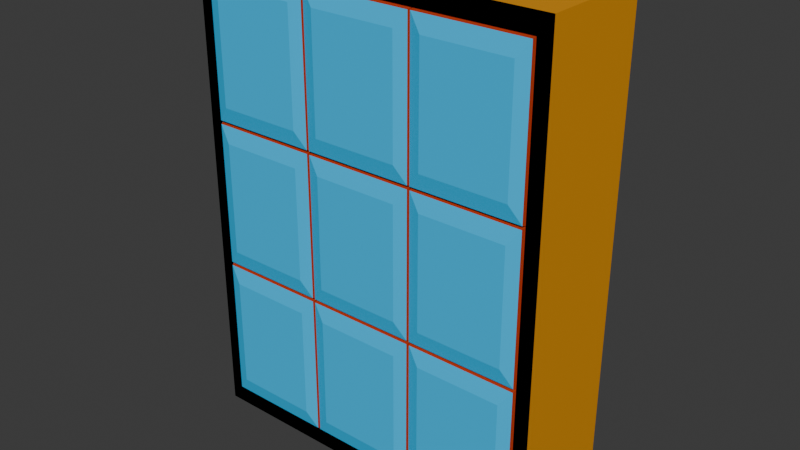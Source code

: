 # Source: 04.02_keypad.blend  (saved by Blender 4.3.34; exported with 4.5.12 LTS)
import bpy
from mathutils import Matrix  # noqa: F401  (used for matrix-valued properties, if any)

bpy.ops.wm.read_factory_settings(use_empty=True)
scene = bpy.context.scene
scene.name = 'Scene'

# ---- collections
col_collection = bpy.data.collections.new('Collection'); scene.collection.children.link(col_collection)

# ---- materials (node trees are filled in below, after node groups)
mat_material = bpy.data.materials.new('Material')
mat_material.alpha_threshold = 0.0
mat_material.roughness = 0.5
mat_material.line_color = (0.0, 0.0, 0.0, 1.0)
mat_crno = bpy.data.materials.new('crno')
mat_1dc5ff = bpy.data.materials.new('#1dc5ff')
mat_b83b1c = bpy.data.materials.new('#b83b1c')
mat_e3977 = bpy.data.materials.new('#e3977')

# ---- material node trees
mat_material.use_nodes = True; mat_material.node_tree.nodes.clear()
_N = mat_material.node_tree.nodes; _L = mat_material.node_tree.links
n0 = _N.new('ShaderNodeOutputMaterial'); n0.name = 'Material Output'; n0.location = (300, 300)
n1 = _N.new('ShaderNodeBsdfPrincipled'); n1.name = 'Principled BSDF'; n1.location = (10, 300)
n1.inputs[0].default_value = (0.9857, 0.9714, 1.0, 1.0)
n1.inputs[2].default_value = 1.0
n1.inputs[3].default_value = 1.45
_L.new(n1.outputs[0], n0.inputs[0])
n0.is_active_output = True
mat_crno.use_nodes = True; mat_crno.node_tree.nodes.clear()
_N = mat_crno.node_tree.nodes; _L = mat_crno.node_tree.links
n0 = _N.new('ShaderNodeBsdfPrincipled'); n0.name = 'Principled BSDF'; n0.location = (10, 300)
n0.inputs[0].default_value = (0.0, 0.0, 0.0, 1.0)
n0.inputs[2].default_value = 1.0
n0.inputs[3].default_value = 1.0
n1 = _N.new('ShaderNodeOutputMaterial'); n1.name = 'Material Output'; n1.location = (300, 300)
_L.new(n0.outputs[0], n1.inputs[0])
n1.is_active_output = True
mat_1dc5ff.use_nodes = True; mat_1dc5ff.node_tree.nodes.clear()
_N = mat_1dc5ff.node_tree.nodes; _L = mat_1dc5ff.node_tree.links
n0 = _N.new('ShaderNodeBsdfPrincipled'); n0.name = 'Principled BSDF'; n0.location = (10, 300)
n0.inputs[0].default_value = (0.01229, 0.5583, 1.0, 1.0)
n1 = _N.new('ShaderNodeOutputMaterial'); n1.name = 'Material Output'; n1.location = (300, 300)
_L.new(n0.outputs[0], n1.inputs[0])
n1.is_active_output = True
mat_b83b1c.use_nodes = True; mat_b83b1c.node_tree.nodes.clear()
_N = mat_b83b1c.node_tree.nodes; _L = mat_b83b1c.node_tree.links
n0 = _N.new('ShaderNodeBsdfPrincipled'); n0.name = 'Principled BSDF'; n0.location = (10, 300)
n0.inputs[0].default_value = (0.4793, 0.04374, 0.01161, 1.0)
n1 = _N.new('ShaderNodeOutputMaterial'); n1.name = 'Material Output'; n1.location = (300, 300)
_L.new(n0.outputs[0], n1.inputs[0])
n1.is_active_output = True
mat_e3977.use_nodes = True; mat_e3977.node_tree.nodes.clear()
_N = mat_e3977.node_tree.nodes; _L = mat_e3977.node_tree.links
n0 = _N.new('ShaderNodeBsdfPrincipled'); n0.name = 'Principled BSDF'; n0.location = (10, 300)
n0.inputs[0].default_value = (0.7681, 0.3095, 0.002125, 1.0)
n1 = _N.new('ShaderNodeOutputMaterial'); n1.name = 'Material Output'; n1.location = (300, 300)
_L.new(n0.outputs[0], n1.inputs[0])
n1.is_active_output = True

# ---- world
world_world = bpy.data.worlds.new('World'); scene.world = world_world
world_world.use_nodes = True; world_world.node_tree.nodes.clear()
_N = world_world.node_tree.nodes; _L = world_world.node_tree.links
n0 = _N.new('ShaderNodeOutputWorld'); n0.name = 'World Output'; n0.location = (300, 300)
n1 = _N.new('ShaderNodeBackground'); n1.name = 'Background'; n1.location = (10, 300)
n1.inputs[0].default_value = (0.05088, 0.05088, 0.05088, 1.0)
_L.new(n1.outputs[0], n0.inputs[0])
n0.is_active_output = True
world_world.color = (0.05088, 0.05088, 0.05088)
world_world.sun_shadow_jitter_overblur = 0.0

# ---- meshes
me_cube = bpy.data.meshes.new('Cube')
me_cube.from_pydata([(1.0, 1.0, 1.0), (1.0, 1.0, -1.0), (-1.0, 1.0, 1.0), (-1.0, 1.0, -1.0), (-1.0, -1.0, -1.0), (-1.0, -1.0, 1.0), (1.0, -1.0, 1.0), (1.0, -1.0, -1.0), (1.0, 1.0, 0.3333), (1.0, 1.0, -0.3333), (-1.0, -1.0, -0.3333), (-1.0, -1.0, 0.3333), (1.0, -1.0, 0.3333), (1.0, -1.0, -0.3333), (-1.0, 1.0, 0.3333), (-1.0, 1.0, -0.3333), (0.3333, 1.0, -1.0), (-0.3333, 1.0, -1.0), (0.3333, -1.0, 1.0), (-0.3333, -1.0, 1.0), (-0.3333, -1.0, -1.0), (0.3333, -1.0, -1.0), (-0.3333, 1.0, 1.0), (0.3333, 1.0, 1.0), (-0.3333, 1.0, -0.3333), (0.3333, 1.0, -0.3333), (-0.3333, 1.0, 0.3333), (0.3333, 1.0, 0.3333), (-0.9237, -1.0, 0.9237), (-0.3079, -1.0, 0.9237), (0.9237, -1.0, 0.9237), (0.3079, -1.0, 0.9237), (0.9237, -1.0, 0.3079), (0.3079, -1.0, 0.3079), (-0.9237, -1.0, 0.3079), (-0.3079, -1.0, 0.3079), (-0.9237, -1.0, -0.9237), (-0.9237, -1.0, -0.3079), (-0.3079, -1.0, -0.9237), (-0.3079, -1.0, -0.3079), (0.9237, -1.0, -0.3079), (0.9237, -1.0, -0.9237), (0.3079, -1.0, -0.9237), (0.3079, -1.0, -0.3079), (-1.0, -1.059, 0.3333), (-1.0, -1.059, 1.0), (1.0, -1.059, -0.3333), (1.0, -1.059, -1.0), (-0.3333, -1.059, 1.0), (0.3333, -1.059, -1.0), (-0.9237, -1.059, 0.3079), (-0.9237, -1.059, 0.9237), (0.9237, -1.059, -0.3079), (0.9237, -1.059, -0.9237), (-0.3079, -1.059, 0.9237), (0.3079, -1.059, -0.9237), (-1.0, -1.059, -1.0), (-0.9237, -1.059, -0.9237), (1.0, -1.059, 1.0), (0.9237, -1.059, 0.9237), (-1.0, -1.059, -0.3333), (1.0, -1.059, 0.3333), (-0.9237, -1.059, -0.3079), (0.9237, -1.059, 0.3079), (0.3333, -1.059, 1.0), (-0.3333, -1.059, -1.0), (0.3079, -1.059, 0.9237), (-0.3079, -1.059, -0.9237), (0.917, -1.108, 0.917), (0.8515, -1.169, 0.8515), (0.8497, -1.169, -0.8497), (0.9158, -1.108, -0.9158), (-0.8508, -1.169, 0.8508), (-0.9165, -1.108, 0.9165), (-0.916, -1.108, -0.916), (-0.85, -1.169, -0.85), (-0.9161, -1.108, -0.3003), (-0.8501, -1.169, -0.2342), (-0.9165, -1.108, 0.3151), (-0.8508, -1.169, 0.3808), (0.8515, -1.169, 0.3801), (0.917, -1.108, 0.3146), (0.8505, -1.169, -0.2347), (0.9163, -1.108, -0.3005), (0.2353, -1.169, 0.8511), (0.3009, -1.108, 0.9167), (-0.3808, -1.169, 0.8508), (-0.3151, -1.108, 0.9165), (-0.3156, -1.108, -0.916), (-0.3816, -1.169, -0.85), (0.3003, -1.108, -0.9161), (0.2343, -1.169, -0.8501), (0.3811, -1.169, -0.2347), (0.3153, -1.108, -0.3005), (-0.2345, -1.169, -0.2345), (-0.3004, -1.108, -0.3004), (0.3009, -1.108, 0.3149), (0.2353, -1.169, 0.3805), (-0.3151, -1.108, 0.3151), (-0.3808, -1.169, 0.3808), (-0.8501, -1.169, 0.2342), (-0.9161, -1.108, 0.3003), (-0.3009, -1.108, 0.9167), (-0.2353, -1.169, 0.8511), (-0.2353, -1.169, 0.3805), (-0.3009, -1.108, 0.3149), (0.3146, -1.108, 0.917), (0.3801, -1.169, 0.8515), (0.3801, -1.169, 0.3801), (0.3146, -1.108, 0.3146), (-0.3004, -1.108, 0.3004), (-0.2345, -1.169, 0.2345), (0.9163, -1.108, 0.3005), (0.8505, -1.169, 0.2347), (0.3153, -1.108, 0.3005), (0.3811, -1.169, 0.2347), (0.9158, -1.108, -0.3158), (0.8497, -1.169, -0.382), (0.3004, -1.108, -0.3004), (0.2345, -1.169, -0.2345), (0.2345, -1.169, 0.2345), (0.3004, -1.108, 0.3004), (0.2343, -1.169, -0.3815), (0.3003, -1.108, -0.3155), (-0.3155, -1.108, -0.3003), (-0.3816, -1.169, -0.2342), (-0.3816, -1.169, 0.2342), (-0.3155, -1.108, 0.3003), (-0.85, -1.169, -0.3816), (-0.916, -1.108, -0.3156), (-0.3816, -1.169, -0.3816), (-0.3156, -1.108, -0.3156), (-0.3003, -1.108, -0.3155), (-0.2343, -1.169, -0.3815), (-0.2343, -1.169, -0.8501), (-0.3003, -1.108, -0.9161), (0.382, -1.169, -0.8497), (0.3158, -1.108, -0.9158), (0.3158, -1.108, -0.3158), (0.382, -1.169, -0.382)], [], [(22, 2, 5, 19), (73, 87, 29, 28), (11, 5, 2, 14), (16, 1, 7, 21), (8, 0, 6, 12), (27, 23, 0, 8), (7, 13, 46, 47), (4, 20, 65, 56), (42, 38, 67, 55), (5, 11, 44, 45), (13, 12, 61, 46), (18, 19, 48, 64), (38, 36, 57, 67), (12, 6, 58, 61), (16, 25, 9, 1), (25, 27, 8, 9), (1, 9, 13, 7), (9, 8, 12, 13), (4, 10, 15, 3), (10, 11, 14, 15), (88, 74, 36, 38), (124, 76, 37, 39), (83, 93, 43, 40), (95, 110, 35, 39), (71, 137, 42, 41), (123, 90, 42, 43), (15, 14, 26, 24), (24, 26, 27, 25), (3, 15, 24, 17), (17, 24, 25, 16), (6, 18, 64, 58), (32, 40, 52, 63), (29, 31, 66, 54), (11, 10, 60, 44), (14, 2, 22, 26), (26, 22, 23, 27), (3, 17, 20, 4), (17, 16, 21, 20), (106, 68, 30, 31), (85, 96, 33, 31), (0, 23, 18, 6), (23, 22, 19, 18), (99, 86, 72, 79), (74, 129, 37, 36), (81, 109, 33, 32), (131, 88, 38, 39), (97, 84, 103, 104), (101, 127, 35, 34), (87, 98, 35, 29), (109, 106, 31, 33), (80, 69, 107, 108), (116, 71, 41, 40), (112, 83, 40, 32), (110, 121, 33, 35), (82, 113, 115, 92), (102, 85, 31, 29), (138, 116, 40, 43), (118, 95, 39, 43), (119, 120, 111, 94), (114, 112, 32, 33), (132, 123, 43, 39), (96, 105, 35, 33), (125, 126, 100, 77), (98, 78, 34, 35), (105, 102, 29, 35), (129, 131, 39, 37), (89, 130, 128, 75), (135, 132, 39, 38), (76, 101, 34, 37), (90, 135, 38, 42), (91, 122, 133, 134), (127, 124, 39, 35), (93, 114, 33, 43), (137, 138, 43, 42), (70, 117, 139, 136), (78, 73, 28, 34), (121, 118, 43, 33), (50, 51, 45, 44), (52, 53, 47, 46), (66, 59, 58, 64), (67, 57, 56, 65), (59, 63, 61, 58), (63, 52, 46, 61), (57, 62, 60, 56), (62, 50, 44, 60), (53, 55, 49, 47), (55, 67, 65, 49), (51, 54, 48, 45), (54, 66, 64, 48), (20, 21, 49, 65), (34, 28, 51, 50), (40, 41, 53, 52), (36, 37, 62, 57), (19, 5, 45, 48), (28, 29, 54, 51), (37, 34, 50, 62), (10, 4, 56, 60), (31, 30, 59, 66), (41, 42, 55, 53), (30, 32, 63, 59), (21, 7, 47, 49), (79, 72, 73, 78), (87, 73, 72, 86), (99, 79, 78, 98), (86, 99, 98, 87), (85, 102, 103, 84), (97, 104, 105, 96), (84, 97, 96, 85), (102, 105, 104, 103), (69, 80, 81, 68), (68, 106, 107, 69), (80, 108, 109, 81), (106, 109, 108, 107), (113, 82, 83, 112), (82, 92, 93, 83), (112, 114, 115, 113), (114, 93, 92, 115), (119, 94, 95, 118), (121, 110, 111, 120), (120, 119, 118, 121), (110, 95, 94, 111), (77, 100, 101, 76), (125, 77, 76, 124), (127, 101, 100, 126), (126, 125, 124, 127), (75, 128, 129, 74), (131, 129, 128, 130), (74, 88, 89, 75), (130, 89, 88, 131), (135, 90, 91, 134), (123, 132, 133, 122), (122, 91, 90, 123), (132, 135, 134, 133), (117, 70, 71, 116), (137, 71, 70, 136), (116, 138, 139, 117), (138, 137, 136, 139), (68, 81, 32, 30)])
me_cube.polygons.foreach_set('material_index', [4, 3, 4, 4, 4, 0, 4, 4, 0, 4, 4, 4, 0, 4, 0, 0, 4, 4, 4, 4, 3, 3, 3, 3, 3, 3, 0, 0, 0, 0, 4, 0, 0, 4, 0, 0, 4, 4, 3, 3, 4, 4, 2, 3, 3, 3, 2, 3, 3, 3, 2, 3, 3, 3, 2, 3, 3, 3, 2, 3, 3, 3, 2, 3, 3, 3, 2, 3, 3, 3, 2, 3, 3, 3, 2, 3, 3, 1, 1, 1, 1, 1, 1, 1, 1, 1, 1, 1, 1, 4, 0, 0, 0, 4, 0, 0, 4, 0, 0, 0, 4, 2, 2, 2, 2, 2, 2, 2, 2, 2, 2, 2, 2, 2, 2, 2, 2, 2, 2, 2, 2, 2, 2, 2, 2, 2, 2, 2, 2, 2, 2, 2, 2, 2, 2, 2, 2, 3])
_uv = me_cube.uv_layers.new(name='UVMap')
_uv.uv.foreach_set('vector', [0.7917, 0.5, 0.875, 0.5, 0.875, 0.75, 0.7917, 0.75, 0.6146, 0.9896, 0.6146, 0.9144, 0.6155, 0.9135, 0.6155, 0.9905, 0.5417, 0.0, 0.625, 0.0, 0.625, 0.25, 0.5417, 0.25, 0.2917, 0.5, 0.375, 0.5, 0.375, 0.75, 0.2917, 0.75, 0.5417, 0.5, 0.625, 0.5, 0.625, 0.75, 0.5417, 0.75, 0.5417, 0.4167, 0.625, 0.4167, 0.625, 0.5, 0.5417, 0.5, 0.375, 0.75, 0.4583, 0.75, 0.4583, 0.75, 0.375, 0.75, 0.125, 0.75, 0.2083, 0.75, 0.2083, 0.75, 0.125, 0.75, 0.3845, 0.8365, 0.3845, 0.9135, 0.3845, 0.9135, 0.3845, 0.8365, 0.625, 0.0, 0.5417, 0.0, 0.5417, 0.0, 0.625, 0.0, 0.4583, 0.75, 0.5417, 0.75, 0.5417, 0.75, 0.4583, 0.75, 0.7083, 0.75, 0.7917, 0.75, 0.7917, 0.75, 0.7083, 0.75, 0.3845, 0.9135, 0.3845, 0.9905, 0.3845, 0.9905, 0.3845, 0.9135, 0.5417, 0.75, 0.625, 0.75, 0.625, 0.75, 0.5417, 0.75, 0.375, 0.4167, 0.4583, 0.4167, 0.4583, 0.5, 0.375, 0.5, 0.4583, 0.4167, 0.5417, 0.4167, 0.5417, 0.5, 0.4583, 0.5, 0.375, 0.5, 0.4583, 0.5, 0.4583, 0.75, 0.375, 0.75, 0.4583, 0.5, 0.5417, 0.5, 0.5417, 0.75, 0.4583, 0.75, 0.375, 0.0, 0.4583, 0.0, 0.4583, 0.25, 0.375, 0.25, 0.4583, 0.0, 0.5417, 0.0, 0.5417, 0.25, 0.4583, 0.25, 0.3855, 0.9144, 0.3855, 0.9895, 0.3845, 0.9905, 0.3845, 0.9135, 0.4625, 0.9144, 0.4625, 0.9895, 0.4615, 0.9905, 0.4615, 0.9135, 0.4624, 0.7605, 0.4624, 0.8356, 0.4615, 0.8365, 0.4615, 0.7595, 0.4624, 0.9126, 0.5376, 0.9126, 0.5385, 0.9135, 0.4615, 0.9135, 0.3855, 0.7605, 0.3855, 0.8355, 0.3845, 0.8365, 0.3845, 0.7595, 0.4606, 0.8375, 0.3855, 0.8375, 0.3845, 0.8365, 0.4615, 0.8365, 0.4583, 0.25, 0.5417, 0.25, 0.5417, 0.3333, 0.4583, 0.3333, 0.4583, 0.3333, 0.5417, 0.3333, 0.5417, 0.4167, 0.4583, 0.4167, 0.375, 0.25, 0.4583, 0.25, 0.4583, 0.3333, 0.375, 0.3333, 0.375, 0.3333, 0.4583, 0.3333, 0.4583, 0.4167, 0.375, 0.4167, 0.625, 0.75, 0.7083, 0.75, 0.7083, 0.75, 0.625, 0.75, 0.5385, 0.7595, 0.4615, 0.7595, 0.4615, 0.7595, 0.5385, 0.7595, 0.6155, 0.9135, 0.6155, 0.8365, 0.6155, 0.8365, 0.6155, 0.9135, 0.5417, 0.0, 0.4583, 0.0, 0.4583, 0.0, 0.5417, 0.0, 0.5417, 0.25, 0.625, 0.25, 0.625, 0.3333, 0.5417, 0.3333, 0.5417, 0.3333, 0.625, 0.3333, 0.625, 0.4167, 0.5417, 0.4167, 0.125, 0.5, 0.2083, 0.5, 0.2083, 0.75, 0.125, 0.75, 0.2083, 0.5, 0.2917, 0.5, 0.2917, 0.75, 0.2083, 0.75, 0.6146, 0.8357, 0.6146, 0.7604, 0.6155, 0.7595, 0.6155, 0.8365, 0.6146, 0.8374, 0.5394, 0.8374, 0.5385, 0.8365, 0.6155, 0.8365, 0.625, 0.5, 0.7083, 0.5, 0.7083, 0.75, 0.625, 0.75, 0.7083, 0.5, 0.7917, 0.5, 0.7917, 0.75, 0.7083, 0.75, 0.5476, 0.9226, 0.6064, 0.9226, 0.6064, 0.9814, 0.5476, 0.9814, 0.3855, 0.9895, 0.4606, 0.9895, 0.4615, 0.9905, 0.3845, 0.9905, 0.5393, 0.7604, 0.5393, 0.8357, 0.5385, 0.8365, 0.5385, 0.7595, 0.4606, 0.9144, 0.3855, 0.9144, 0.3845, 0.9135, 0.4615, 0.9135, 0.5476, 0.8456, 0.6064, 0.8456, 0.6064, 0.9044, 0.5476, 0.9044, 0.5375, 0.9895, 0.5375, 0.9144, 0.5385, 0.9135, 0.5385, 0.9905, 0.6146, 0.9144, 0.5394, 0.9144, 0.5385, 0.9135, 0.6155, 0.9135, 0.5393, 0.8357, 0.6146, 0.8357, 0.6155, 0.8365, 0.5385, 0.8365, 0.5475, 0.7686, 0.6064, 0.7686, 0.6064, 0.8275, 0.5475, 0.8275, 0.4605, 0.7605, 0.3855, 0.7605, 0.3845, 0.7595, 0.4615, 0.7595, 0.5376, 0.7605, 0.4624, 0.7605, 0.4615, 0.7595, 0.5385, 0.7595, 0.5376, 0.9126, 0.5376, 0.8374, 0.5385, 0.8365, 0.5385, 0.9135, 0.4707, 0.7687, 0.5293, 0.7687, 0.5293, 0.8274, 0.4707, 0.8274, 0.6146, 0.9126, 0.6146, 0.8374, 0.6155, 0.8365, 0.6155, 0.9135, 0.4605, 0.8355, 0.4605, 0.7605, 0.4615, 0.7595, 0.4615, 0.8365, 0.4624, 0.8374, 0.4624, 0.9126, 0.4615, 0.9135, 0.4615, 0.8365, 0.4707, 0.8457, 0.5293, 0.8457, 0.5293, 0.9043, 0.4707, 0.9043, 0.5376, 0.8356, 0.5376, 0.7605, 0.5385, 0.7595, 0.5385, 0.8365, 0.4606, 0.9125, 0.4606, 0.8375, 0.4615, 0.8365, 0.4615, 0.9135, 0.5394, 0.8374, 0.5394, 0.9126, 0.5385, 0.9135, 0.5385, 0.8365, 0.4707, 0.9227, 0.5293, 0.9227, 0.5293, 0.9813, 0.4707, 0.9813, 0.5394, 0.9144, 0.5394, 0.9896, 0.5385, 0.9905, 0.5385, 0.9135, 0.5394, 0.9126, 0.6146, 0.9126, 0.6155, 0.9135, 0.5385, 0.9135, 0.4606, 0.9895, 0.4606, 0.9144, 0.4615, 0.9135, 0.4615, 0.9905, 0.3937, 0.9227, 0.4523, 0.9227, 0.4523, 0.9813, 0.3937, 0.9813, 0.3855, 0.9125, 0.4606, 0.9125, 0.4615, 0.9135, 0.3845, 0.9135, 0.4625, 0.9895, 0.5375, 0.9895, 0.5385, 0.9905, 0.4615, 0.9905, 0.3855, 0.8375, 0.3855, 0.9125, 0.3845, 0.9135, 0.3845, 0.8365, 0.3937, 0.8457, 0.4523, 0.8457, 0.4523, 0.9043, 0.3937, 0.9043, 0.5375, 0.9144, 0.4625, 0.9144, 0.4615, 0.9135, 0.5385, 0.9135, 0.4624, 0.8356, 0.5376, 0.8356, 0.5385, 0.8365, 0.4615, 0.8365, 0.3855, 0.8355, 0.4605, 0.8355, 0.4615, 0.8365, 0.3845, 0.8365, 0.3938, 0.7688, 0.4523, 0.7688, 0.4523, 0.8273, 0.3938, 0.8273, 0.5394, 0.9896, 0.6146, 0.9896, 0.6155, 0.9905, 0.5385, 0.9905, 0.5376, 0.8374, 0.4624, 0.8374, 0.4615, 0.8365, 0.5385, 0.8365, 0.5385, 0.9905, 0.6155, 0.9905, 0.625, 1.0, 0.5417, 1.0, 0.4615, 0.7595, 0.3845, 0.7595, 0.375, 0.75, 0.4583, 0.75, 0.6155, 0.8365, 0.6155, 0.7595, 0.625, 0.75, 0.625, 0.8333, 0.3845, 0.9135, 0.3845, 0.9905, 0.375, 1.0, 0.375, 0.9167, 0.6155, 0.7595, 0.5385, 0.7595, 0.5417, 0.75, 0.625, 0.75, 0.5385, 0.7595, 0.4615, 0.7595, 0.4583, 0.75, 0.5417, 0.75, 0.3845, 0.9905, 0.4615, 0.9905, 0.4583, 1.0, 0.375, 1.0, 0.4615, 0.9905, 0.5385, 0.9905, 0.5417, 1.0, 0.4583, 1.0, 0.3845, 0.7595, 0.3845, 0.8365, 0.375, 0.8333, 0.375, 0.75, 0.3845, 0.8365, 0.3845, 0.9135, 0.375, 0.9167, 0.375, 0.8333, 0.6155, 0.9905, 0.6155, 0.9135, 0.625, 0.9167, 0.625, 1.0, 0.6155, 0.9135, 0.6155, 0.8365, 0.625, 0.8333, 0.625, 0.9167, 0.2083, 0.75, 0.2917, 0.75, 0.2917, 0.75, 0.2083, 0.75, 0.5385, 0.9905, 0.6155, 0.9905, 0.6155, 0.9905, 0.5385, 0.9905, 0.4615, 0.7595, 0.3845, 0.7595, 0.3845, 0.7595, 0.4615, 0.7595, 0.3845, 0.9905, 0.4615, 0.9905, 0.4615, 0.9905, 0.3845, 0.9905, 0.7917, 0.75, 0.875, 0.75, 0.875, 0.75, 0.7917, 0.75, 0.6155, 0.9905, 0.6155, 0.9135, 0.6155, 0.9135, 0.6155, 0.9905, 0.4615, 0.9905, 0.5385, 0.9905, 0.5385, 0.9905, 0.4615, 0.9905, 0.4583, 0.0, 0.375, 0.0, 0.375, 0.0, 0.4583, 0.0, 0.6155, 0.8365, 0.6155, 0.7595, 0.6155, 0.7595, 0.6155, 0.8365, 0.3845, 0.7595, 0.3845, 0.8365, 0.3845, 0.8365, 0.3845, 0.7595, 0.6155, 0.7595, 0.5385, 0.7595, 0.5385, 0.7595, 0.6155, 0.7595, 0.2917, 0.75, 0.375, 0.75, 0.375, 0.75, 0.2917, 0.75, 0.5476, 0.9814, 0.6064, 0.9814, 0.6146, 0.9896, 0.5394, 0.9896, 0.6146, 0.9144, 0.6146, 0.9896, 0.6064, 0.9814, 0.6064, 0.9226, 0.5476, 0.9226, 0.5476, 0.9814, 0.5394, 0.9896, 0.5394, 0.9144, 0.6064, 0.9226, 0.5476, 0.9226, 0.5394, 0.9144, 0.6146, 0.9144, 0.6146, 0.8374, 0.6146, 0.9126, 0.6064, 0.9044, 0.6064, 0.8456, 0.5476, 0.8456, 0.5476, 0.9044, 0.5394, 0.9126, 0.5394, 0.8374, 0.6064, 0.8456, 0.5476, 0.8456, 0.5394, 0.8374, 0.6146, 0.8374, 0.6146, 0.9126, 0.5394, 0.9126, 0.5476, 0.9044, 0.6064, 0.9044, 0.6064, 0.7686, 0.5475, 0.7686, 0.5393, 0.7604, 0.6146, 0.7604, 0.6146, 0.7604, 0.6146, 0.8357, 0.6064, 0.8275, 0.6064, 0.7686, 0.5475, 0.7686, 0.5475, 0.8275, 0.5393, 0.8357, 0.5393, 0.7604, 0.6146, 0.8357, 0.5393, 0.8357, 0.5475, 0.8275, 0.6064, 0.8275, 0.5293, 0.7687, 0.4707, 0.7687, 0.4624, 0.7605, 0.5376, 0.7605, 0.4707, 0.7687, 0.4707, 0.8274, 0.4624, 0.8356, 0.4624, 0.7605, 0.5376, 0.7605, 0.5376, 0.8356, 0.5293, 0.8274, 0.5293, 0.7687, 0.5376, 0.8356, 0.4624, 0.8356, 0.4707, 0.8274, 0.5293, 0.8274, 0.4707, 0.8457, 0.4707, 0.9043, 0.4624, 0.9126, 0.4624, 0.8374, 0.5376, 0.8374, 0.5376, 0.9126, 0.5293, 0.9043, 0.5293, 0.8457, 0.5293, 0.8457, 0.4707, 0.8457, 0.4624, 0.8374, 0.5376, 0.8374, 0.5376, 0.9126, 0.4624, 0.9126, 0.4707, 0.9043, 0.5293, 0.9043, 0.4707, 0.9813, 0.5293, 0.9813, 0.5375, 0.9895, 0.4625, 0.9895, 0.4707, 0.9227, 0.4707, 0.9813, 0.4625, 0.9895, 0.4625, 0.9144, 0.5375, 0.9144, 0.5375, 0.9895, 0.5293, 0.9813, 0.5293, 0.9227, 0.5293, 0.9227, 0.4707, 0.9227, 0.4625, 0.9144, 0.5375, 0.9144, 0.3937, 0.9813, 0.4523, 0.9813, 0.4606, 0.9895, 0.3855, 0.9895, 0.4606, 0.9144, 0.4606, 0.9895, 0.4523, 0.9813, 0.4523, 0.9227, 0.3855, 0.9895, 0.3855, 0.9144, 0.3937, 0.9227, 0.3937, 0.9813, 0.4523, 0.9227, 0.3937, 0.9227, 0.3855, 0.9144, 0.4606, 0.9144, 0.3855, 0.9125, 0.3855, 0.8375, 0.3937, 0.8457, 0.3937, 0.9043, 0.4606, 0.8375, 0.4606, 0.9125, 0.4523, 0.9043, 0.4523, 0.8457, 0.4523, 0.8457, 0.3937, 0.8457, 0.3855, 0.8375, 0.4606, 0.8375, 0.4606, 0.9125, 0.3855, 0.9125, 0.3937, 0.9043, 0.4523, 0.9043, 0.4523, 0.7688, 0.3938, 0.7688, 0.3855, 0.7605, 0.4605, 0.7605, 0.3855, 0.8355, 0.3855, 0.7605, 0.3938, 0.7688, 0.3938, 0.8273, 0.4605, 0.7605, 0.4605, 0.8355, 0.4523, 0.8273, 0.4523, 0.7688, 0.4605, 0.8355, 0.3855, 0.8355, 0.3938, 0.8273, 0.4523, 0.8273, 0.6146, 0.7604, 0.5393, 0.7604, 0.5385, 0.7595, 0.6155, 0.7595])
me_cube.materials.append(mat_material)
me_cube.materials.append(mat_crno)
me_cube.materials.append(mat_1dc5ff)
me_cube.materials.append(mat_b83b1c)
me_cube.materials.append(mat_e3977)
me_cube.use_mirror_vertex_groups = False
me_cube.update()

# ---- objects
ob_cube = bpy.data.objects.new('Cube', me_cube)

# ---- transforms, parenting, visibility, modifiers, constraints
ob_cube.location = (0.0, 0.0, 0.0)
ob_cube.scale = (0.7537, 0.2308, 1.0)
ob_cube.lock_rotations_4d = False
ob_cube.empty_display_type = 'ARROWS'
ob_cube.lineart.crease_threshold = 0.0

# ---- collection membership
col_collection.objects.link(ob_cube)

# ---- scene / render settings (as saved in the file)
scene.frame_start = 1; scene.frame_end = 250; scene.frame_set(1)
scene.render.engine = 'BLENDER_EEVEE_NEXT'
bpy.context.view_layer.update()

# ---- added for rendering (the .blend has no active camera and no usable light): camera, sun
cam_auto = bpy.data.cameras.new('AutoCamera')
cam_auto.lens = 50.0
cam_auto.sensor_width = 36.0
cam_auto.clip_end = 1000.0
ob_auto_camera = bpy.data.objects.new('AutoCamera', cam_auto)
scene.collection.objects.link(ob_auto_camera)
ob_auto_camera.location = (2.36308, -2.85522, 1.89046)
ob_auto_camera.rotation_euler = (1.09748, -7.21219e-08, 0.694738)
scene.camera = ob_auto_camera
light_auto_sun = bpy.data.lights.new('AutoSun', 'SUN')
light_auto_sun.energy = 3.0
light_auto_sun.angle = 0.0523599
ob_auto_sun = bpy.data.objects.new('AutoSun', light_auto_sun)
scene.collection.objects.link(ob_auto_sun)
ob_auto_sun.rotation_euler = (0.872665, 0.174533, 0.523599)
bpy.context.view_layer.update()
